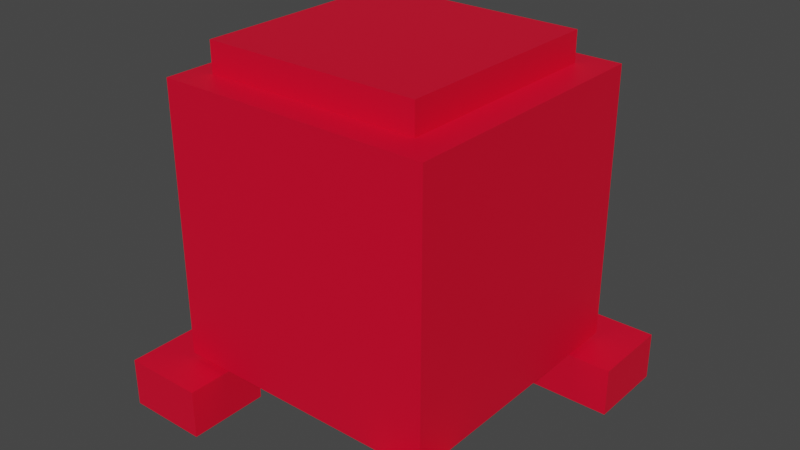 # Source: cyclopegun.blend  (saved by Blender 3.5.10; exported with 4.5.12 LTS)
import bpy
from mathutils import Matrix  # noqa: F401  (used for matrix-valued properties, if any)

bpy.ops.wm.read_factory_settings(use_empty=True)
scene = bpy.context.scene
scene.name = 'Scene'

# ---- collections
col_collection = bpy.data.collections.new('Collection'); scene.collection.children.link(col_collection)

# ---- materials (node trees are filled in below, after node groups)
mat_red = bpy.data.materials.new('red')
mat_red.alpha_threshold = 0.0
mat_red.use_transparent_shadow = False
mat_red.roughness = 0.5
mat_red.line_color = (0.0, 0.0, 0.0, 1.0)
mat_white = bpy.data.materials.new('white')
mat_white.use_transparent_shadow = False
mat_black = bpy.data.materials.new('black')
mat_black.use_transparent_shadow = False
mat_blue = bpy.data.materials.new('blue')
mat_blue.use_transparent_shadow = False
mat_top = bpy.data.materials.new('top')
mat_top.use_transparent_shadow = False

# ---- material node trees
mat_red.use_nodes = True; mat_red.node_tree.nodes.clear()
_N = mat_red.node_tree.nodes; _L = mat_red.node_tree.links
n0 = _N.new('ShaderNodeOutputMaterial'); n0.name = 'Material Output'; n0.location = (300, 300)
n1 = _N.new('ShaderNodeBsdfPrincipled'); n1.name = 'Principled BSDF'; n1.location = (10, 300)
n1.distribution = 'GGX'
n1.subsurface_method = 'RANDOM_WALK_SKIN'
n1.inputs[0].default_value = (0.8, 0.0, 0.02647, 1.0)
n1.inputs[3].default_value = 1.45
n1.inputs[27].default_value = (0.0, 0.0, 0.0, 1.0)
n1.inputs[28].default_value = 1.0
_L.new(n1.outputs[0], n0.inputs[0])
n0.is_active_output = True
mat_white.use_nodes = True; mat_white.node_tree.nodes.clear()
_N = mat_white.node_tree.nodes; _L = mat_white.node_tree.links
n0 = _N.new('ShaderNodeBsdfPrincipled'); n0.name = 'Principled BSDF'; n0.location = (10, 300)
n0.distribution = 'GGX'
n0.subsurface_method = 'RANDOM_WALK_SKIN'
n0.inputs[3].default_value = 1.45
n0.inputs[27].default_value = (0.0, 0.0, 0.0, 1.0)
n0.inputs[28].default_value = 1.0
n1 = _N.new('ShaderNodeOutputMaterial'); n1.name = 'Material Output'; n1.location = (300, 300)
_L.new(n0.outputs[0], n1.inputs[0])
n1.is_active_output = True
mat_black.use_nodes = True; mat_black.node_tree.nodes.clear()
_N = mat_black.node_tree.nodes; _L = mat_black.node_tree.links
n0 = _N.new('ShaderNodeBsdfPrincipled'); n0.name = 'Principled BSDF'; n0.location = (10, 300)
n0.distribution = 'GGX'
n0.subsurface_method = 'RANDOM_WALK_SKIN'
n0.inputs[0].default_value = (0.005605, 0.005605, 0.005605, 1.0)
n0.inputs[3].default_value = 1.45
n0.inputs[27].default_value = (0.0, 0.0, 0.0, 1.0)
n0.inputs[28].default_value = 1.0
n1 = _N.new('ShaderNodeOutputMaterial'); n1.name = 'Material Output'; n1.location = (300, 300)
_L.new(n0.outputs[0], n1.inputs[0])
n1.is_active_output = True
mat_blue.use_nodes = True; mat_blue.node_tree.nodes.clear()
_N = mat_blue.node_tree.nodes; _L = mat_blue.node_tree.links
n0 = _N.new('ShaderNodeBsdfPrincipled'); n0.name = 'Principled BSDF'; n0.location = (10, 300)
n0.distribution = 'GGX'
n0.subsurface_method = 'RANDOM_WALK_SKIN'
n0.inputs[0].default_value = (0.06612, 0.2353, 0.8, 1.0)
n0.inputs[3].default_value = 1.45
n0.inputs[27].default_value = (0.0, 0.0, 0.0, 1.0)
n0.inputs[28].default_value = 1.0
n1 = _N.new('ShaderNodeOutputMaterial'); n1.name = 'Material Output'; n1.location = (300, 300)
_L.new(n0.outputs[0], n1.inputs[0])
n1.is_active_output = True
mat_top.use_nodes = True; mat_top.node_tree.nodes.clear()
_N = mat_top.node_tree.nodes; _L = mat_top.node_tree.links
n0 = _N.new('ShaderNodeBsdfPrincipled'); n0.name = 'Principled BSDF'; n0.location = (10, 300)
n0.distribution = 'GGX'
n0.subsurface_method = 'RANDOM_WALK_SKIN'
n0.inputs[0].default_value = (0.7991, 0.0, 0.02624, 1.0)
n0.inputs[3].default_value = 1.45
n0.inputs[27].default_value = (0.0, 0.0, 0.0, 1.0)
n0.inputs[28].default_value = 1.0
n1 = _N.new('ShaderNodeOutputMaterial'); n1.name = 'Material Output'; n1.location = (300, 300)
_L.new(n0.outputs[0], n1.inputs[0])
n1.is_active_output = True

# ---- world
world_world = bpy.data.worlds.new('World'); scene.world = world_world
world_world.use_nodes = True; world_world.node_tree.nodes.clear()
_N = world_world.node_tree.nodes; _L = world_world.node_tree.links
n0 = _N.new('ShaderNodeOutputWorld'); n0.name = 'World Output'; n0.location = (300, 300)
n1 = _N.new('ShaderNodeBackground'); n1.name = 'Background'; n1.location = (10, 300)
n1.inputs[0].default_value = (0.05088, 0.05088, 0.05088, 1.0)
_L.new(n1.outputs[0], n0.inputs[0])
n0.is_active_output = True
world_world.color = (0.05088, 0.05088, 0.05088)
world_world.use_sun_shadow = False
world_world.sun_shadow_jitter_overblur = 0.0

# ---- meshes
me_cube_002 = bpy.data.meshes.new('Cube.002')
me_cube_002.from_pydata([(-0.15, -0.15, -0.15), (-0.15, -0.15, 0.15), (-0.15, 0.15, -0.15), (-0.15, 0.15, 0.15), (0.15, -0.15, -0.15), (0.15, -0.15, 0.15), (0.15, 0.15, -0.15), (0.15, 0.15, 0.15)], [], [(0, 1, 3, 2), (2, 3, 7, 6), (6, 7, 5, 4), (4, 5, 1, 0), (2, 6, 4, 0), (7, 3, 1, 5)])
_uv = me_cube_002.uv_layers.new(name='UVMap')
_uv.uv.foreach_set('vector', [0.375, 0.0, 0.625, 0.0, 0.625, 0.25, 0.375, 0.25, 0.375, 0.25, 0.625, 0.25, 0.625, 0.5, 0.375, 0.5, 0.375, 0.5, 0.625, 0.5, 0.625, 0.75, 0.375, 0.75, 0.375, 0.75, 0.625, 0.75, 0.625, 1.0, 0.375, 1.0, 0.125, 0.5, 0.375, 0.5, 0.375, 0.75, 0.125, 0.75, 0.625, 0.5, 0.875, 0.5, 0.875, 0.75, 0.625, 0.75])
me_cube_002.materials.append(mat_red)
me_cube_002.update()
me_cube_003 = bpy.data.meshes.new('Cube.003')
me_cube_003.from_pydata([(-0.15, -0.15, -0.15), (-0.15, -0.15, 0.15), (-0.15, 0.15, -0.15), (-0.15, 0.15, 0.15), (0.15, -0.15, -0.15), (0.15, -0.15, 0.15), (0.15, 0.15, -0.15), (0.15, 0.15, 0.15)], [], [(0, 1, 3, 2), (2, 3, 7, 6), (6, 7, 5, 4), (4, 5, 1, 0), (2, 6, 4, 0), (7, 3, 1, 5)])
_uv = me_cube_003.uv_layers.new(name='UVMap')
_uv.uv.foreach_set('vector', [0.375, 0.0, 0.625, 0.0, 0.625, 0.25, 0.375, 0.25, 0.375, 0.25, 0.625, 0.25, 0.625, 0.5, 0.375, 0.5, 0.375, 0.5, 0.625, 0.5, 0.625, 0.75, 0.375, 0.75, 0.375, 0.75, 0.625, 0.75, 0.625, 1.0, 0.375, 1.0, 0.125, 0.5, 0.375, 0.5, 0.375, 0.75, 0.125, 0.75, 0.625, 0.5, 0.875, 0.5, 0.875, 0.75, 0.625, 0.75])
me_cube_003.materials.append(mat_red)
me_cube_003.update()
me_cube_004 = bpy.data.meshes.new('Cube.004')
me_cube_004.from_pydata([(-0.15, -0.15, -0.15), (-0.15, -0.15, 0.15), (-0.15, 0.15, -0.15), (-0.15, 0.15, 0.15), (0.15, -0.15, -0.15), (0.15, -0.15, 0.15), (0.15, 0.15, -0.15), (0.15, 0.15, 0.15)], [], [(0, 1, 3, 2), (2, 3, 7, 6), (6, 7, 5, 4), (4, 5, 1, 0), (2, 6, 4, 0), (7, 3, 1, 5)])
_uv = me_cube_004.uv_layers.new(name='UVMap')
_uv.uv.foreach_set('vector', [0.375, 0.0, 0.625, 0.0, 0.625, 0.25, 0.375, 0.25, 0.375, 0.25, 0.625, 0.25, 0.625, 0.5, 0.375, 0.5, 0.375, 0.5, 0.625, 0.5, 0.625, 0.75, 0.375, 0.75, 0.375, 0.75, 0.625, 0.75, 0.625, 1.0, 0.375, 1.0, 0.125, 0.5, 0.375, 0.5, 0.375, 0.75, 0.125, 0.75, 0.625, 0.5, 0.875, 0.5, 0.875, 0.75, 0.625, 0.75])
me_cube_004.materials.append(mat_red)
me_cube_004.update()
me_cube_005 = bpy.data.meshes.new('Cube.005')
me_cube_005.from_pydata([(-0.15, -0.15, -0.15), (-0.15, -0.15, 0.15), (-0.15, 0.15, -0.15), (-0.15, 0.15, 0.15), (0.15, -0.15, -0.15), (0.15, -0.15, 0.15), (0.15, 0.15, -0.15), (0.15, 0.15, 0.15)], [], [(0, 1, 3, 2), (2, 3, 7, 6), (6, 7, 5, 4), (4, 5, 1, 0), (2, 6, 4, 0), (7, 3, 1, 5)])
_uv = me_cube_005.uv_layers.new(name='UVMap')
_uv.uv.foreach_set('vector', [0.375, 0.0, 0.625, 0.0, 0.625, 0.25, 0.375, 0.25, 0.375, 0.25, 0.625, 0.25, 0.625, 0.5, 0.375, 0.5, 0.375, 0.5, 0.625, 0.5, 0.625, 0.75, 0.375, 0.75, 0.375, 0.75, 0.625, 0.75, 0.625, 1.0, 0.375, 1.0, 0.125, 0.5, 0.375, 0.5, 0.375, 0.75, 0.125, 0.75, 0.625, 0.5, 0.875, 0.5, 0.875, 0.75, 0.625, 0.75])
me_cube_005.materials.append(mat_red)
me_cube_005.update()
me_cube_014 = bpy.data.meshes.new('Cube.014')
me_cube_014.from_pydata([(-0.5, -0.5, -0.5), (-0.3938, -0.192, -0.192), (-0.5, -0.5, 0.5), (-0.3938, -0.192, 0.192), (-0.3938, 0.192, -0.192), (-0.5, 0.5, -0.5), (-0.3938, 0.192, 0.192), (-0.5, 0.5, 0.5), (0.6872, -0.288, -0.288), (0.599, -0.4, -0.4), (0.6872, -0.288, 0.288), (0.6872, 0.288, -0.288), (0.599, -0.4, 0.4), (0.6872, 0.288, 0.288), (0.5, -0.5, -0.5), (0.599, 0.4, -0.4), (0.5, -0.5, 0.5), (0.599, 0.4, 0.4), (0.5, 0.5, -0.5), (0.5, 0.5, 0.5), (0.5, 0.4, -0.4), (0.5, -0.4, 0.4), (0.5, 0.4, 0.4), (0.5, -0.4, -0.4), (0.599, 0.288, -0.288), (0.599, -0.288, 0.288), (0.599, 0.288, 0.288), (0.599, -0.288, -0.288), (0.6872, 0.192, -0.192), (0.6872, -0.192, 0.192), (0.6872, 0.192, 0.192), (0.6872, -0.192, -0.192)], [], [(0, 2, 7, 5), (5, 7, 19, 18), (22, 20, 18, 19, 16, 14, 23, 21), (23, 14, 18, 20), (14, 16, 2, 0), (5, 18, 14, 0), (22, 17, 15, 20), (24, 15, 17, 12, 9, 27, 25, 26), (27, 9, 15, 24), (23, 9, 12, 21), (15, 9, 23, 20), (12, 17, 22, 21), (26, 13, 11, 24), (11, 13, 10, 8, 31, 29, 30, 28), (31, 8, 11, 28), (27, 8, 10, 25), (11, 8, 27, 24), (10, 13, 26, 25), (1, 4, 6, 3), (30, 6, 4, 28), (31, 1, 3, 29), (4, 1, 31, 28), (3, 6, 30, 29), (7, 2, 16, 19)])
me_cube_014.polygons.foreach_set('material_index', [0, 0, 0, 0, 0, 0, 1, 1, 1, 1, 1, 1, 3, 3, 3, 3, 3, 3, 0, 3, 3, 3, 3, 0])
_uv = me_cube_014.uv_layers.new(name='UVMap')
_uv.uv.foreach_set('vector', [0.375, 0.0, 0.625, 0.0, 0.625, 0.25, 0.375, 0.25, 0.375, 0.25, 0.625, 0.25, 0.625, 0.5, 0.375, 0.5, 0.6, 0.525, 0.4, 0.525, 0.375, 0.5, 0.625, 0.5, 0.625, 0.75, 0.375, 0.75, 0.4, 0.725, 0.6, 0.725, 0.4, 0.725, 0.375, 0.75, 0.375, 0.5, 0.4, 0.525, 0.375, 0.75, 0.625, 0.75, 0.625, 1.0, 0.375, 1.0, 0.125, 0.5, 0.375, 0.5, 0.375, 0.75, 0.125, 0.75, 0.625, 0.469, 0.625, 0.5, 0.375, 0.5, 0.375, 0.469, 0.41, 0.535, 0.375, 0.5, 0.625, 0.5, 0.625, 0.75, 0.375, 0.75, 0.41, 0.715, 0.59, 0.715, 0.59, 0.535, 0.41, 0.715, 0.375, 0.75, 0.375, 0.5, 0.41, 0.535, 0.375, 0.781, 0.375, 0.75, 0.625, 0.75, 0.625, 0.781, 0.375, 0.5, 0.375, 0.75, 0.344, 0.75, 0.344, 0.5, 0.625, 0.75, 0.625, 0.5, 0.656, 0.5, 0.656, 0.75, 0.625, 0.4618, 0.625, 0.5, 0.375, 0.5, 0.375, 0.4618, 0.375, 0.5, 0.625, 0.5, 0.625, 0.75, 0.375, 0.75, 0.4167, 0.7083, 0.5833, 0.7083, 0.5833, 0.5417, 0.4167, 0.5417, 0.4167, 0.7083, 0.375, 0.75, 0.375, 0.5, 0.4167, 0.5417, 0.375, 0.7882, 0.375, 0.75, 0.625, 0.75, 0.625, 0.7882, 0.375, 0.5, 0.375, 0.75, 0.3368, 0.75, 0.3368, 0.5, 0.625, 0.75, 0.625, 0.5, 0.6632, 0.5, 0.6632, 0.75, 0.375, 0.0, 0.375, 0.25, 0.625, 0.25, 0.625, 0.0, 0.625, 0.4846, 0.625, 0.25, 0.375, 0.25, 0.375, 0.4846, 0.375, 0.7654, 0.375, 1.0, 0.625, 1.0, 0.625, 0.7654, 0.125, 0.5, 0.125, 0.75, 0.3596, 0.75, 0.3596, 0.5, 0.875, 0.75, 0.875, 0.5, 0.6404, 0.5, 0.6404, 0.75, 0.625, 0.25, 0.625, 1.0, 0.625, 0.75, 0.625, 0.5])
me_cube_014.materials.append(mat_red)
me_cube_014.materials.append(mat_white)
me_cube_014.materials.append(mat_black)
me_cube_014.materials.append(mat_blue)
me_cube_014.update()
me_cube_018 = bpy.data.meshes.new('Cube.018')
me_cube_018.from_pydata([(-0.5, -0.5, -0.5), (-0.5, -0.5, 0.5), (-0.5, 0.5, -0.5), (-0.5, 0.5, 0.5), (0.5, -0.5, -0.5), (0.5, -0.5, 0.5), (0.5, 0.5, -0.5), (0.5, 0.5, 0.5)], [], [(0, 1, 3, 2), (2, 3, 7, 6), (6, 7, 5, 4), (4, 5, 1, 0), (2, 6, 4, 0), (7, 3, 1, 5)])
_uv = me_cube_018.uv_layers.new(name='UVMap')
_uv.uv.foreach_set('vector', [0.375, 0.0, 0.625, 0.0, 0.625, 0.25, 0.375, 0.25, 0.375, 0.25, 0.625, 0.25, 0.625, 0.5, 0.375, 0.5, 0.375, 0.5, 0.625, 0.5, 0.625, 0.75, 0.375, 0.75, 0.375, 0.75, 0.625, 0.75, 0.625, 1.0, 0.375, 1.0, 0.125, 0.5, 0.375, 0.5, 0.375, 0.75, 0.125, 0.75, 0.625, 0.5, 0.875, 0.5, 0.875, 0.75, 0.625, 0.75])
me_cube_018.materials.append(mat_black)
me_cube_018.update()
me_cube = bpy.data.meshes.new('Cube')
me_cube.from_pydata([(-0.5, -0.5, -0.5), (-0.5, -0.5, 0.5), (-0.5, 0.5, -0.5), (-0.5, 0.5, 0.5), (0.5, -0.5, -0.5), (0.5, -0.5, 0.5), (0.5, 0.5, -0.5), (0.5, 0.5, 0.5)], [], [(0, 1, 3, 2), (2, 3, 7, 6), (6, 7, 5, 4), (4, 5, 1, 0), (2, 6, 4, 0), (7, 3, 1, 5)])
_uv = me_cube.uv_layers.new(name='UVMap')
_uv.uv.foreach_set('vector', [0.375, 0.0, 0.625, 0.0, 0.625, 0.25, 0.375, 0.25, 0.375, 0.25, 0.625, 0.25, 0.625, 0.5, 0.375, 0.5, 0.375, 0.5, 0.625, 0.5, 0.625, 0.75, 0.375, 0.75, 0.375, 0.75, 0.625, 0.75, 0.625, 1.0, 0.375, 1.0, 0.125, 0.5, 0.375, 0.5, 0.375, 0.75, 0.125, 0.75, 0.625, 0.5, 0.875, 0.5, 0.875, 0.75, 0.625, 0.75])
me_cube.materials.append(mat_top)
me_cube.update()
arm_armature_001 = bpy.data.armatures.new('Armature.001')  # bones are not reproduced

# ---- objects
ob_backleftfoot = bpy.data.objects.new('backleftfoot', me_cube_002)
ob_frontleftfoot = bpy.data.objects.new('frontleftfoot', me_cube_003)
ob_frontrightfoot = bpy.data.objects.new('frontrightfoot', me_cube_004)
ob_backrightfoot = bpy.data.objects.new('backrightfoot', me_cube_005)
ob_body = bpy.data.objects.new('body', me_cube_014)
ob_arrow = bpy.data.objects.new('arrow', me_cube_018)
ob_top = bpy.data.objects.new('top', me_cube)
ob_armature = bpy.data.objects.new('Armature', arm_armature_001)

# ---- transforms, parenting, visibility, modifiers, constraints
ob_backleftfoot.parent = ob_armature
ob_backleftfoot.matrix_parent_inverse = Matrix(((1.0, -0.0, 0.0, -0.0), (-0.0, 1.0, -0.0, 0.0), (0.0, -0.0, 1.0, -0.1837), (-0.0, 0.0, -0.0, 1.0)))
ob_backleftfoot.location = (-0.4843, -0.5025, 0.09188)
ob_backleftfoot.rotation_euler = (0.0, -0.0, 1.571)
ob_backleftfoot.scale = (1.0, 1.0, 0.6)
_vg = ob_backleftfoot.vertex_groups.new(name='Bone')
_vg = ob_backleftfoot.vertex_groups.new(name='Bone.001')
_vg = ob_backleftfoot.vertex_groups.new(name='Bone.002')
_vg = ob_backleftfoot.vertex_groups.new(name='Bone.003')
_vg = ob_backleftfoot.vertex_groups.new(name='Bone.004')
_vg = ob_backleftfoot.vertex_groups.new(name='Bone.008')
_vg = ob_backleftfoot.vertex_groups.new(name='Bone.005')
_vg = ob_backleftfoot.vertex_groups.new(name='Bone.007')
_vg = ob_backleftfoot.vertex_groups.new(name='Bone.006')
_vg.add([0, 1, 2, 3, 4, 5, 6, 7], 1.0, 'REPLACE')
_m = ob_backleftfoot.modifiers.new('Armature', 'ARMATURE')
_m = ob_backleftfoot.modifiers.new('Armature.001', 'ARMATURE')
_m.object = ob_armature
ob_frontleftfoot.parent = ob_armature
ob_frontleftfoot.matrix_parent_inverse = Matrix(((1.0, -0.0, 0.0, -0.0), (-0.0, 1.0, -0.0, 0.0), (0.0, -0.0, 1.0, -0.1837), (-0.0, 0.0, -0.0, 1.0)))
ob_frontleftfoot.location = (-0.4843, 0.4865, 0.09188)
ob_frontleftfoot.rotation_euler = (0.0, -0.0, 1.571)
ob_frontleftfoot.scale = (1.0, 1.0, 0.6)
_vg = ob_frontleftfoot.vertex_groups.new(name='Bone')
_vg = ob_frontleftfoot.vertex_groups.new(name='Bone.001')
_vg = ob_frontleftfoot.vertex_groups.new(name='Bone.002')
_vg = ob_frontleftfoot.vertex_groups.new(name='Bone.003')
_vg = ob_frontleftfoot.vertex_groups.new(name='Bone.004')
_vg = ob_frontleftfoot.vertex_groups.new(name='Bone.008')
_vg.add([0, 1, 2, 3, 4, 5, 6, 7], 1.0, 'REPLACE')
_vg = ob_frontleftfoot.vertex_groups.new(name='Bone.005')
_vg = ob_frontleftfoot.vertex_groups.new(name='Bone.007')
_vg = ob_frontleftfoot.vertex_groups.new(name='Bone.006')
_m = ob_frontleftfoot.modifiers.new('Armature', 'ARMATURE')
_m = ob_frontleftfoot.modifiers.new('Armature.001', 'ARMATURE')
_m.object = ob_armature
ob_frontrightfoot.parent = ob_armature
ob_frontrightfoot.matrix_parent_inverse = Matrix(((1.0, -0.0, 0.0, -0.0), (-0.0, 1.0, -0.0, 0.0), (0.0, -0.0, 1.0, -0.1837), (-0.0, 0.0, -0.0, 1.0)))
ob_frontrightfoot.location = (0.5092, 0.4865, 0.09188)
ob_frontrightfoot.rotation_euler = (0.0, -0.0, 1.571)
ob_frontrightfoot.scale = (1.0, 1.0, 0.6)
_vg = ob_frontrightfoot.vertex_groups.new(name='Bone')
_vg = ob_frontrightfoot.vertex_groups.new(name='Bone.001')
_vg = ob_frontrightfoot.vertex_groups.new(name='Bone.002')
_vg = ob_frontrightfoot.vertex_groups.new(name='Bone.003')
_vg = ob_frontrightfoot.vertex_groups.new(name='Bone.004')
_vg = ob_frontrightfoot.vertex_groups.new(name='Bone.008')
_vg = ob_frontrightfoot.vertex_groups.new(name='Bone.005')
_vg.add([0, 1, 2, 3, 4, 5, 6, 7], 1.0, 'REPLACE')
_vg = ob_frontrightfoot.vertex_groups.new(name='Bone.007')
_vg = ob_frontrightfoot.vertex_groups.new(name='Bone.006')
_m = ob_frontrightfoot.modifiers.new('Armature', 'ARMATURE')
_m = ob_frontrightfoot.modifiers.new('Armature.001', 'ARMATURE')
_m.object = ob_armature
ob_backrightfoot.parent = ob_armature
ob_backrightfoot.matrix_parent_inverse = Matrix(((1.0, -0.0, 0.0, -0.0), (-0.0, 1.0, -0.0, 0.0), (0.0, -0.0, 1.0, -0.1837), (-0.0, 0.0, -0.0, 1.0)))
ob_backrightfoot.location = (0.5092, -0.5125, 0.09188)
ob_backrightfoot.rotation_euler = (0.0, -0.0, 1.571)
ob_backrightfoot.scale = (1.0, 1.0, 0.6)
_vg = ob_backrightfoot.vertex_groups.new(name='Bone')
_vg = ob_backrightfoot.vertex_groups.new(name='Bone.001')
_vg = ob_backrightfoot.vertex_groups.new(name='Bone.002')
_vg = ob_backrightfoot.vertex_groups.new(name='Bone.003')
_vg = ob_backrightfoot.vertex_groups.new(name='Bone.004')
_vg = ob_backrightfoot.vertex_groups.new(name='Bone.008')
_vg = ob_backrightfoot.vertex_groups.new(name='Bone.005')
_vg = ob_backrightfoot.vertex_groups.new(name='Bone.007')
_vg.add([0, 1, 2, 3, 4, 5, 6, 7], 1.0, 'REPLACE')
_vg = ob_backrightfoot.vertex_groups.new(name='Bone.006')
_m = ob_backrightfoot.modifiers.new('Armature', 'ARMATURE')
_m = ob_backrightfoot.modifiers.new('Armature.001', 'ARMATURE')
_m.object = ob_armature
ob_body.location = (0.01694, -0.01097, 0.7055)
ob_body.rotation_euler = (0.0, -0.0, 1.571)
ob_arrow.location = (0.01694, 0.07094, 0.7055)
ob_arrow.rotation_euler = (0.0, -0.0, 1.571)
ob_arrow.scale = (1.037, 0.384, 0.384)
ob_top.location = (0.0, 0.0, 1.259)
ob_top.scale = (0.8, 0.8, 0.112)
ob_armature.location = (0.0, 0.0, 0.1837)

# ---- collection membership
col_collection.objects.link(ob_backleftfoot)
col_collection.objects.link(ob_frontleftfoot)
col_collection.objects.link(ob_frontrightfoot)
col_collection.objects.link(ob_backrightfoot)
col_collection.objects.link(ob_body)
col_collection.objects.link(ob_arrow)
col_collection.objects.link(ob_top)
col_collection.objects.link(ob_armature)

# ---- scene / render settings (as saved in the file)
scene.frame_start = 1; scene.frame_end = 250; scene.frame_set(12)
scene.render.engine = 'BLENDER_EEVEE_NEXT'
scene.cycles.sampling_pattern = 'TABULATED_SOBOL'
scene.view_settings.view_transform = 'Filmic'
bpy.context.view_layer.update()

# ---- added for rendering (the .blend has no active camera and no usable light): camera, sun
cam_auto = bpy.data.cameras.new('AutoCamera')
cam_auto.lens = 50.0
cam_auto.sensor_width = 36.0
cam_auto.clip_end = 1000.0
ob_auto_camera = bpy.data.objects.new('AutoCamera', cam_auto)
scene.collection.objects.link(ob_auto_camera)
ob_auto_camera.location = (2.12046, -2.5256, 2.34685)
ob_auto_camera.rotation_euler = (1.09748, -7.21219e-08, 0.694738)
scene.camera = ob_auto_camera
light_auto_sun = bpy.data.lights.new('AutoSun', 'SUN')
light_auto_sun.energy = 3.0
light_auto_sun.angle = 0.0523599
ob_auto_sun = bpy.data.objects.new('AutoSun', light_auto_sun)
scene.collection.objects.link(ob_auto_sun)
ob_auto_sun.rotation_euler = (0.872665, 0.174533, 0.523599)
bpy.context.view_layer.update()
